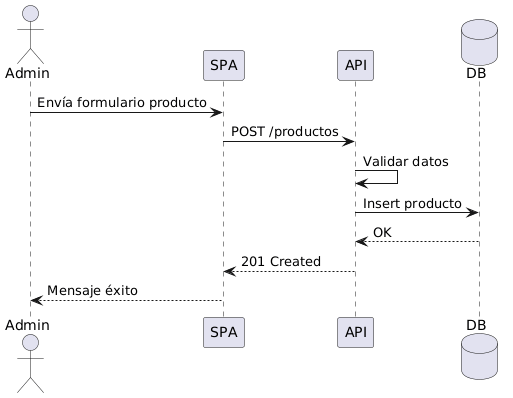

The diagram above was rendered by PlantUML. Its source (embedded in the PNG):
@startuml
actor Admin
participant SPA
participant API
database DB

Admin -> SPA: Envía formulario producto
SPA -> API: POST /productos
API -> API: Validar datos
API -> DB: Insert producto
DB --> API: OK
API --> SPA: 201 Created
SPA --> Admin: Mensaje éxito
@enduml